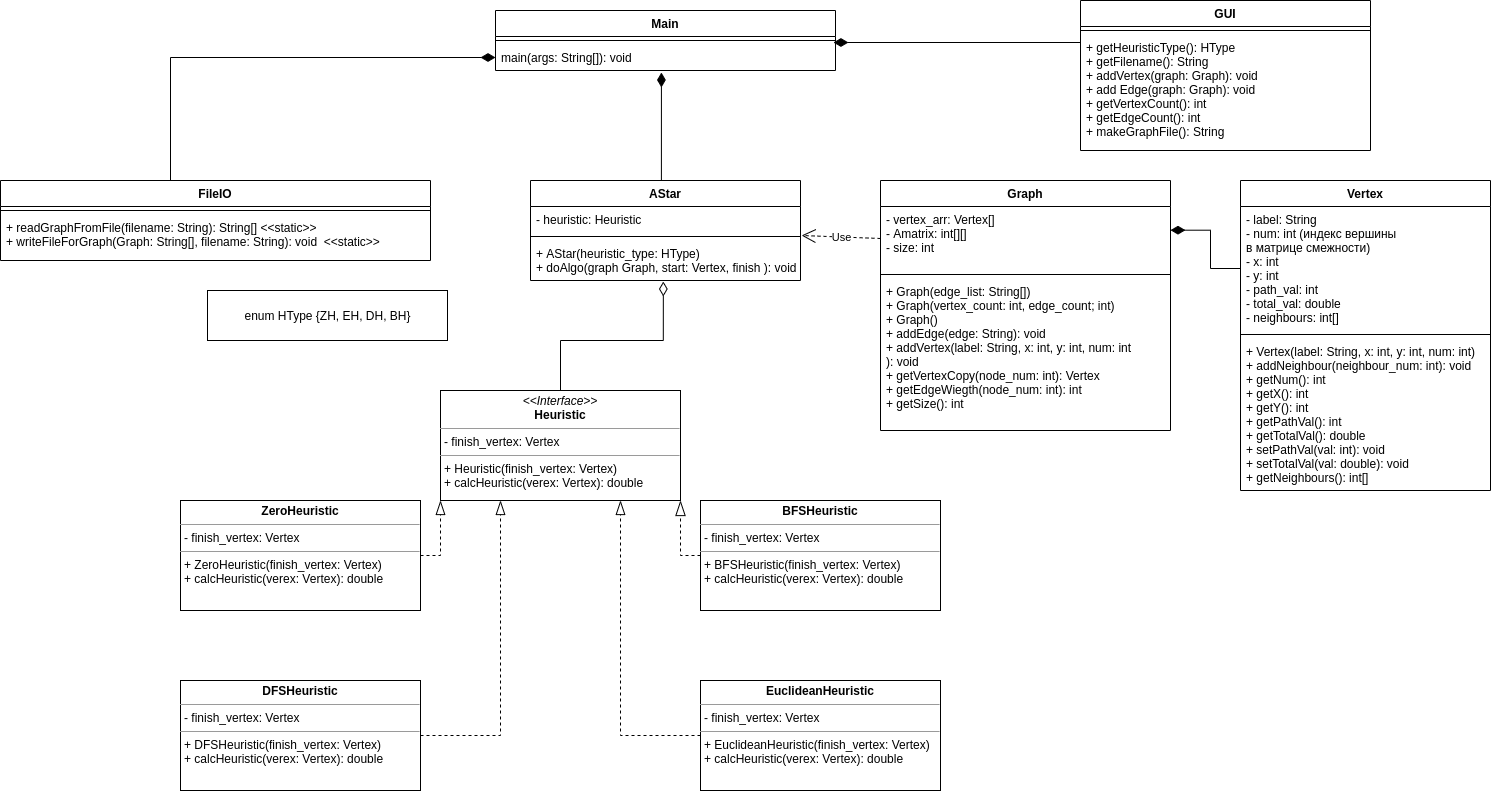

The diagram above was exported from draw.io. Its source (the exported page's mxGraphModel, read from the mxfile embedded in the PNG):
<mxGraphModel dx="2450" dy="504" grid="1" gridSize="10" guides="1" tooltips="1" connect="1" arrows="1" fold="1" page="1" pageScale="1" pageWidth="827" pageHeight="1169" math="0" shadow="0">
  <root>
    <mxCell id="0" />
    <mxCell id="1" parent="0" />
    <mxCell id="TQtFSgQ96KS6AKX3kSrI-1" value="Vertex" style="swimlane;fontStyle=1;align=center;verticalAlign=top;childLayout=stackLayout;horizontal=1;startSize=26;horizontalStack=0;resizeParent=1;resizeParentMax=0;resizeLast=0;collapsible=1;marginBottom=0;" vertex="1" parent="1">
      <mxGeometry x="380" y="200" width="250" height="310" as="geometry" />
    </mxCell>
    <mxCell id="TQtFSgQ96KS6AKX3kSrI-2" value="- label: String&#10;- num: int (индекс вершины&#10;в матрице смежности)&#10;- x: int&#10;- y: int&#10;- path_val: int&#10;- total_val: double&#10;- neighbours: int[]" style="text;strokeColor=none;fillColor=none;align=left;verticalAlign=top;spacingLeft=4;spacingRight=4;overflow=hidden;rotatable=0;points=[[0,0.5],[1,0.5]];portConstraint=eastwest;" vertex="1" parent="TQtFSgQ96KS6AKX3kSrI-1">
      <mxGeometry y="26" width="250" height="124" as="geometry" />
    </mxCell>
    <mxCell id="TQtFSgQ96KS6AKX3kSrI-3" value="" style="line;strokeWidth=1;fillColor=none;align=left;verticalAlign=middle;spacingTop=-1;spacingLeft=3;spacingRight=3;rotatable=0;labelPosition=right;points=[];portConstraint=eastwest;" vertex="1" parent="TQtFSgQ96KS6AKX3kSrI-1">
      <mxGeometry y="150" width="250" height="8" as="geometry" />
    </mxCell>
    <mxCell id="TQtFSgQ96KS6AKX3kSrI-4" value="+ Vertex(label: String, x: int, y: int, num: int)&#10;+ addNeighbour(neighbour_num: int): void&#10;+ getNum(): int&#10;+ getX(): int&#10;+ getY(): int&#10;+ getPathVal(): int&#10;+ getTotalVal(): double&#10;+ setPathVal(val: int): void&#10;+ setTotalVal(val: double): void&#10;+ getNeighbours(): int[]" style="text;strokeColor=none;fillColor=none;align=left;verticalAlign=top;spacingLeft=4;spacingRight=4;overflow=hidden;rotatable=0;points=[[0,0.5],[1,0.5]];portConstraint=eastwest;" vertex="1" parent="TQtFSgQ96KS6AKX3kSrI-1">
      <mxGeometry y="158" width="250" height="152" as="geometry" />
    </mxCell>
    <mxCell id="TQtFSgQ96KS6AKX3kSrI-5" value="Graph" style="swimlane;fontStyle=1;align=center;verticalAlign=top;childLayout=stackLayout;horizontal=1;startSize=26;horizontalStack=0;resizeParent=1;resizeParentMax=0;resizeLast=0;collapsible=1;marginBottom=0;" vertex="1" parent="1">
      <mxGeometry x="20" y="200" width="290" height="250" as="geometry" />
    </mxCell>
    <mxCell id="TQtFSgQ96KS6AKX3kSrI-6" value="- vertex_arr: Vertex[]&#10;- Amatrix: int[][]&#10;- size: int" style="text;strokeColor=none;fillColor=none;align=left;verticalAlign=top;spacingLeft=4;spacingRight=4;overflow=hidden;rotatable=0;points=[[0,0.5],[1,0.5]];portConstraint=eastwest;" vertex="1" parent="TQtFSgQ96KS6AKX3kSrI-5">
      <mxGeometry y="26" width="290" height="64" as="geometry" />
    </mxCell>
    <mxCell id="TQtFSgQ96KS6AKX3kSrI-7" value="" style="line;strokeWidth=1;fillColor=none;align=left;verticalAlign=middle;spacingTop=-1;spacingLeft=3;spacingRight=3;rotatable=0;labelPosition=right;points=[];portConstraint=eastwest;" vertex="1" parent="TQtFSgQ96KS6AKX3kSrI-5">
      <mxGeometry y="90" width="290" height="8" as="geometry" />
    </mxCell>
    <mxCell id="TQtFSgQ96KS6AKX3kSrI-8" value="+ Graph(edge_list: String[])&#10;+ Graph(vertex_count: int, edge_count; int)&#10;+ Graph()&#10;+ addEdge(edge: String): void&#10;+ addVertex(label: String, x: int, y: int, num: int&#10;): void&#10;+ getVertexCopy(node_num: int): Vertex&#10;+ getEdgeWiegth(node_num: int): int&#10;+ getSize(): int&#10;" style="text;strokeColor=none;fillColor=none;align=left;verticalAlign=top;spacingLeft=4;spacingRight=4;overflow=hidden;rotatable=0;points=[[0,0.5],[1,0.5]];portConstraint=eastwest;" vertex="1" parent="TQtFSgQ96KS6AKX3kSrI-5">
      <mxGeometry y="98" width="290" height="152" as="geometry" />
    </mxCell>
    <mxCell id="TQtFSgQ96KS6AKX3kSrI-39" value="" style="edgeStyle=orthogonalEdgeStyle;rounded=0;orthogonalLoop=1;jettySize=auto;html=1;exitX=0.5;exitY=0;exitDx=0;exitDy=0;entryX=0.488;entryY=1.077;entryDx=0;entryDy=0;entryPerimeter=0;endArrow=diamondThin;endFill=1;endSize=12;" edge="1" parent="1" source="TQtFSgQ96KS6AKX3kSrI-9" target="TQtFSgQ96KS6AKX3kSrI-36">
      <mxGeometry relative="1" as="geometry">
        <Array as="points">
          <mxPoint x="-199" y="200" />
        </Array>
      </mxGeometry>
    </mxCell>
    <mxCell id="TQtFSgQ96KS6AKX3kSrI-9" value="AStar" style="swimlane;fontStyle=1;align=center;verticalAlign=top;childLayout=stackLayout;horizontal=1;startSize=26;horizontalStack=0;resizeParent=1;resizeParentMax=0;resizeLast=0;collapsible=1;marginBottom=0;" vertex="1" parent="1">
      <mxGeometry x="-330" y="200" width="270" height="100" as="geometry" />
    </mxCell>
    <mxCell id="TQtFSgQ96KS6AKX3kSrI-10" value="- heuristic: Heuristic" style="text;strokeColor=none;fillColor=none;align=left;verticalAlign=top;spacingLeft=4;spacingRight=4;overflow=hidden;rotatable=0;points=[[0,0.5],[1,0.5]];portConstraint=eastwest;" vertex="1" parent="TQtFSgQ96KS6AKX3kSrI-9">
      <mxGeometry y="26" width="270" height="26" as="geometry" />
    </mxCell>
    <mxCell id="TQtFSgQ96KS6AKX3kSrI-11" value="" style="line;strokeWidth=1;fillColor=none;align=left;verticalAlign=middle;spacingTop=-1;spacingLeft=3;spacingRight=3;rotatable=0;labelPosition=right;points=[];portConstraint=eastwest;" vertex="1" parent="TQtFSgQ96KS6AKX3kSrI-9">
      <mxGeometry y="52" width="270" height="8" as="geometry" />
    </mxCell>
    <mxCell id="TQtFSgQ96KS6AKX3kSrI-12" value="+ AStar(heuristic_type: HType)&#10;+ doAlgo(graph Graph, start: Vertex, finish ): void" style="text;strokeColor=none;fillColor=none;align=left;verticalAlign=top;spacingLeft=4;spacingRight=4;overflow=hidden;rotatable=0;points=[[0,0.5],[1,0.5]];portConstraint=eastwest;" vertex="1" parent="TQtFSgQ96KS6AKX3kSrI-9">
      <mxGeometry y="60" width="270" height="40" as="geometry" />
    </mxCell>
    <mxCell id="TQtFSgQ96KS6AKX3kSrI-13" style="edgeStyle=orthogonalEdgeStyle;rounded=0;orthogonalLoop=1;jettySize=auto;html=1;exitX=0.5;exitY=0;exitDx=0;exitDy=0;entryX=0.492;entryY=1.025;entryDx=0;entryDy=0;entryPerimeter=0;endArrow=diamondThin;endFill=0;endSize=12;startSize=6;" edge="1" parent="1" source="TQtFSgQ96KS6AKX3kSrI-14" target="TQtFSgQ96KS6AKX3kSrI-12">
      <mxGeometry relative="1" as="geometry" />
    </mxCell>
    <mxCell id="TQtFSgQ96KS6AKX3kSrI-14" value="&lt;p style=&quot;margin: 0px ; margin-top: 4px ; text-align: center&quot;&gt;&lt;i&gt;&amp;lt;&amp;lt;Interface&amp;gt;&amp;gt;&lt;/i&gt;&lt;br&gt;&lt;span style=&quot;font-weight: 700&quot;&gt;Heuristic&lt;/span&gt;&lt;br&gt;&lt;/p&gt;&lt;hr size=&quot;1&quot;&gt;&lt;p style=&quot;margin: 0px ; margin-left: 4px&quot;&gt;- finish_vertex: Vertex&lt;br&gt;&lt;/p&gt;&lt;hr size=&quot;1&quot;&gt;&lt;p style=&quot;margin: 0px ; margin-left: 4px&quot;&gt;+ Heuristic(finish_vertex: Vertex)&lt;br style=&quot;padding: 0px ; margin: 0px&quot;&gt;+ calcHeuristic(verex: Vertex): double&lt;br&gt;&lt;/p&gt;" style="verticalAlign=top;align=left;overflow=fill;fontSize=12;fontFamily=Helvetica;html=1;" vertex="1" parent="1">
      <mxGeometry x="-420" y="410" width="240" height="110" as="geometry" />
    </mxCell>
    <mxCell id="TQtFSgQ96KS6AKX3kSrI-15" style="edgeStyle=orthogonalEdgeStyle;rounded=0;orthogonalLoop=1;jettySize=auto;html=1;exitX=0;exitY=0.5;exitDx=0;exitDy=0;entryX=0.75;entryY=1;entryDx=0;entryDy=0;dashed=1;endArrow=blockThin;endFill=0;endSize=12;" edge="1" parent="1" source="TQtFSgQ96KS6AKX3kSrI-16" target="TQtFSgQ96KS6AKX3kSrI-14">
      <mxGeometry relative="1" as="geometry" />
    </mxCell>
    <mxCell id="TQtFSgQ96KS6AKX3kSrI-16" value="&lt;p style=&quot;margin: 0px ; margin-top: 4px ; text-align: center&quot;&gt;&lt;b&gt;EuclideanHeuristic&lt;/b&gt;&lt;/p&gt;&lt;hr size=&quot;1&quot;&gt;&lt;p style=&quot;margin: 0px ; margin-left: 4px&quot;&gt;- finish_vertex: Vertex&lt;br&gt;&lt;/p&gt;&lt;hr size=&quot;1&quot;&gt;&lt;p style=&quot;margin: 0px ; margin-left: 4px&quot;&gt;+ EuclideanHeuristic(finish_vertex: Vertex)&lt;br style=&quot;padding: 0px ; margin: 0px&quot;&gt;+ calcHeuristic(verex: Vertex): double&lt;br&gt;&lt;/p&gt;" style="verticalAlign=top;align=left;overflow=fill;fontSize=12;fontFamily=Helvetica;html=1;" vertex="1" parent="1">
      <mxGeometry x="-160" y="700" width="240" height="110" as="geometry" />
    </mxCell>
    <mxCell id="TQtFSgQ96KS6AKX3kSrI-17" style="edgeStyle=orthogonalEdgeStyle;rounded=0;orthogonalLoop=1;jettySize=auto;html=1;exitX=1;exitY=0.5;exitDx=0;exitDy=0;entryX=0;entryY=1;entryDx=0;entryDy=0;dashed=1;endArrow=blockThin;endFill=0;endSize=12;" edge="1" parent="1" source="TQtFSgQ96KS6AKX3kSrI-18" target="TQtFSgQ96KS6AKX3kSrI-14">
      <mxGeometry relative="1" as="geometry" />
    </mxCell>
    <mxCell id="TQtFSgQ96KS6AKX3kSrI-18" value="&lt;p style=&quot;margin: 0px ; margin-top: 4px ; text-align: center&quot;&gt;&lt;b&gt;ZeroHeuristic&lt;/b&gt;&lt;/p&gt;&lt;hr size=&quot;1&quot;&gt;&lt;p style=&quot;margin: 0px ; margin-left: 4px&quot;&gt;- finish_vertex: Vertex&lt;br&gt;&lt;/p&gt;&lt;hr size=&quot;1&quot;&gt;&lt;p style=&quot;margin: 0px ; margin-left: 4px&quot;&gt;+ ZeroHeuristic(finish_vertex: Vertex)&lt;br style=&quot;padding: 0px ; margin: 0px&quot;&gt;+ calcHeuristic(verex: Vertex): double&lt;br&gt;&lt;/p&gt;" style="verticalAlign=top;align=left;overflow=fill;fontSize=12;fontFamily=Helvetica;html=1;" vertex="1" parent="1">
      <mxGeometry x="-680" y="520" width="240" height="110" as="geometry" />
    </mxCell>
    <mxCell id="TQtFSgQ96KS6AKX3kSrI-19" style="edgeStyle=orthogonalEdgeStyle;rounded=0;orthogonalLoop=1;jettySize=auto;html=1;exitX=1;exitY=0.5;exitDx=0;exitDy=0;entryX=0.25;entryY=1;entryDx=0;entryDy=0;dashed=1;endArrow=blockThin;endFill=0;endSize=12;" edge="1" parent="1" source="TQtFSgQ96KS6AKX3kSrI-20" target="TQtFSgQ96KS6AKX3kSrI-14">
      <mxGeometry relative="1" as="geometry" />
    </mxCell>
    <mxCell id="TQtFSgQ96KS6AKX3kSrI-20" value="&lt;p style=&quot;margin: 0px ; margin-top: 4px ; text-align: center&quot;&gt;&lt;b&gt;DFSHeuristic&lt;/b&gt;&lt;/p&gt;&lt;hr size=&quot;1&quot;&gt;&lt;p style=&quot;margin: 0px ; margin-left: 4px&quot;&gt;- finish_vertex: Vertex&lt;br&gt;&lt;/p&gt;&lt;hr size=&quot;1&quot;&gt;&lt;p style=&quot;margin: 0px ; margin-left: 4px&quot;&gt;+ DFSHeuristic(finish_vertex: Vertex)&lt;br style=&quot;padding: 0px ; margin: 0px&quot;&gt;+ calcHeuristic(verex: Vertex): double&lt;br&gt;&lt;/p&gt;" style="verticalAlign=top;align=left;overflow=fill;fontSize=12;fontFamily=Helvetica;html=1;" vertex="1" parent="1">
      <mxGeometry x="-680" y="700" width="240" height="110" as="geometry" />
    </mxCell>
    <mxCell id="TQtFSgQ96KS6AKX3kSrI-21" style="edgeStyle=orthogonalEdgeStyle;rounded=0;orthogonalLoop=1;jettySize=auto;html=1;exitX=0;exitY=0.5;exitDx=0;exitDy=0;entryX=1;entryY=1;entryDx=0;entryDy=0;dashed=1;endArrow=blockThin;endFill=0;endSize=13;" edge="1" parent="1" source="TQtFSgQ96KS6AKX3kSrI-22" target="TQtFSgQ96KS6AKX3kSrI-14">
      <mxGeometry relative="1" as="geometry" />
    </mxCell>
    <mxCell id="TQtFSgQ96KS6AKX3kSrI-22" value="&lt;p style=&quot;margin: 0px ; margin-top: 4px ; text-align: center&quot;&gt;&lt;b&gt;BFSHeuristic&lt;/b&gt;&lt;/p&gt;&lt;hr size=&quot;1&quot;&gt;&lt;p style=&quot;margin: 0px ; margin-left: 4px&quot;&gt;- finish_vertex: Vertex&lt;br&gt;&lt;/p&gt;&lt;hr size=&quot;1&quot;&gt;&lt;p style=&quot;margin: 0px ; margin-left: 4px&quot;&gt;+ BFSHeuristic(finish_vertex: Vertex)&lt;br style=&quot;padding: 0px ; margin: 0px&quot;&gt;+ calcHeuristic(verex: Vertex): double&lt;br&gt;&lt;/p&gt;" style="verticalAlign=top;align=left;overflow=fill;fontSize=12;fontFamily=Helvetica;html=1;" vertex="1" parent="1">
      <mxGeometry x="-160" y="520" width="240" height="110" as="geometry" />
    </mxCell>
    <mxCell id="TQtFSgQ96KS6AKX3kSrI-23" style="edgeStyle=orthogonalEdgeStyle;rounded=0;orthogonalLoop=1;jettySize=auto;html=1;exitX=0;exitY=0.5;exitDx=0;exitDy=0;entryX=1;entryY=0.37;entryDx=0;entryDy=0;entryPerimeter=0;endArrow=diamondThin;endFill=1;startSize=6;endSize=12;" edge="1" parent="1" source="TQtFSgQ96KS6AKX3kSrI-2" target="TQtFSgQ96KS6AKX3kSrI-6">
      <mxGeometry relative="1" as="geometry" />
    </mxCell>
    <mxCell id="TQtFSgQ96KS6AKX3kSrI-24" value="Use" style="endArrow=open;endSize=12;dashed=1;html=1;exitX=0;exitY=0.5;exitDx=0;exitDy=0;entryX=1.004;entryY=1.115;entryDx=0;entryDy=0;entryPerimeter=0;" edge="1" parent="1" source="TQtFSgQ96KS6AKX3kSrI-6" target="TQtFSgQ96KS6AKX3kSrI-10">
      <mxGeometry width="160" relative="1" as="geometry">
        <mxPoint x="-50" y="430" as="sourcePoint" />
        <mxPoint x="-73" y="255" as="targetPoint" />
      </mxGeometry>
    </mxCell>
    <mxCell id="TQtFSgQ96KS6AKX3kSrI-33" value="Main" style="swimlane;fontStyle=1;align=center;verticalAlign=top;childLayout=stackLayout;horizontal=1;startSize=26;horizontalStack=0;resizeParent=1;resizeParentMax=0;resizeLast=0;collapsible=1;marginBottom=0;" vertex="1" parent="1">
      <mxGeometry x="-365" y="30" width="340" height="60" as="geometry" />
    </mxCell>
    <mxCell id="TQtFSgQ96KS6AKX3kSrI-35" value="" style="line;strokeWidth=1;fillColor=none;align=left;verticalAlign=middle;spacingTop=-1;spacingLeft=3;spacingRight=3;rotatable=0;labelPosition=right;points=[];portConstraint=eastwest;" vertex="1" parent="TQtFSgQ96KS6AKX3kSrI-33">
      <mxGeometry y="26" width="340" height="8" as="geometry" />
    </mxCell>
    <mxCell id="TQtFSgQ96KS6AKX3kSrI-36" value="main(args: String[]): void" style="text;strokeColor=none;fillColor=none;align=left;verticalAlign=top;spacingLeft=4;spacingRight=4;overflow=hidden;rotatable=0;points=[[0,0.5],[1,0.5]];portConstraint=eastwest;" vertex="1" parent="TQtFSgQ96KS6AKX3kSrI-33">
      <mxGeometry y="34" width="340" height="26" as="geometry" />
    </mxCell>
    <mxCell id="TQtFSgQ96KS6AKX3kSrI-29" value="FileIO" style="swimlane;fontStyle=1;align=center;verticalAlign=top;childLayout=stackLayout;horizontal=1;startSize=26;horizontalStack=0;resizeParent=1;resizeParentMax=0;resizeLast=0;collapsible=1;marginBottom=0;" vertex="1" parent="1">
      <mxGeometry x="-860" y="200" width="430" height="80" as="geometry" />
    </mxCell>
    <mxCell id="TQtFSgQ96KS6AKX3kSrI-31" value="" style="line;strokeWidth=1;fillColor=none;align=left;verticalAlign=middle;spacingTop=-1;spacingLeft=3;spacingRight=3;rotatable=0;labelPosition=right;points=[];portConstraint=eastwest;" vertex="1" parent="TQtFSgQ96KS6AKX3kSrI-29">
      <mxGeometry y="26" width="430" height="8" as="geometry" />
    </mxCell>
    <mxCell id="TQtFSgQ96KS6AKX3kSrI-32" value="+ readGraphFromFile(filename: String): String[] &lt;&lt;static&gt;&gt;&#10;+ writeFileForGraph(Graph: String[], filename: String): void  &lt;&lt;static&gt;&gt;" style="text;strokeColor=none;fillColor=none;align=left;verticalAlign=top;spacingLeft=4;spacingRight=4;overflow=hidden;rotatable=0;points=[[0,0.5],[1,0.5]];portConstraint=eastwest;" vertex="1" parent="TQtFSgQ96KS6AKX3kSrI-29">
      <mxGeometry y="34" width="430" height="46" as="geometry" />
    </mxCell>
    <mxCell id="TQtFSgQ96KS6AKX3kSrI-40" value="" style="edgeStyle=orthogonalEdgeStyle;rounded=0;orthogonalLoop=1;jettySize=auto;html=1;exitX=0.5;exitY=0;exitDx=0;exitDy=0;entryX=0;entryY=0.5;entryDx=0;entryDy=0;endArrow=diamondThin;endFill=1;endSize=12;" edge="1" parent="1" source="TQtFSgQ96KS6AKX3kSrI-29" target="TQtFSgQ96KS6AKX3kSrI-36">
      <mxGeometry relative="1" as="geometry">
        <mxPoint x="-445.9" y="228" as="sourcePoint" />
        <mxPoint x="-290" y="110" as="targetPoint" />
        <Array as="points">
          <mxPoint x="-690" y="77" />
        </Array>
      </mxGeometry>
    </mxCell>
    <mxCell id="TQtFSgQ96KS6AKX3kSrI-42" value="enum HType {ZH, EH, DH, BH}" style="html=1;" vertex="1" parent="1">
      <mxGeometry x="-653" y="310" width="240" height="50" as="geometry" />
    </mxCell>
    <mxCell id="TQtFSgQ96KS6AKX3kSrI-48" value="GUI" style="swimlane;fontStyle=1;align=center;verticalAlign=top;childLayout=stackLayout;horizontal=1;startSize=26;horizontalStack=0;resizeParent=1;resizeParentMax=0;resizeLast=0;collapsible=1;marginBottom=0;" vertex="1" parent="1">
      <mxGeometry x="220" y="20" width="290" height="150" as="geometry" />
    </mxCell>
    <mxCell id="TQtFSgQ96KS6AKX3kSrI-50" value="" style="line;strokeWidth=1;fillColor=none;align=left;verticalAlign=middle;spacingTop=-1;spacingLeft=3;spacingRight=3;rotatable=0;labelPosition=right;points=[];portConstraint=eastwest;" vertex="1" parent="TQtFSgQ96KS6AKX3kSrI-48">
      <mxGeometry y="26" width="290" height="8" as="geometry" />
    </mxCell>
    <mxCell id="TQtFSgQ96KS6AKX3kSrI-51" value="+ getHeuristicType(): HType&#10;+ getFilename(): String&#10;+ addVertex(graph: Graph): void&#10;+ add Edge(graph: Graph): void&#10;+ getVertexCount(): int&#10;+ getEdgeCount(): int&#10;+ makeGraphFile(): String" style="text;strokeColor=none;fillColor=none;align=left;verticalAlign=top;spacingLeft=4;spacingRight=4;overflow=hidden;rotatable=0;points=[[0,0.5],[1,0.5]];portConstraint=eastwest;" vertex="1" parent="TQtFSgQ96KS6AKX3kSrI-48">
      <mxGeometry y="34" width="290" height="116" as="geometry" />
    </mxCell>
    <mxCell id="TQtFSgQ96KS6AKX3kSrI-53" value="" style="edgeStyle=orthogonalEdgeStyle;rounded=0;orthogonalLoop=1;jettySize=auto;html=1;entryX=0.994;entryY=-0.077;entryDx=0;entryDy=0;entryPerimeter=0;exitX=0;exitY=0.009;exitDx=0;exitDy=0;exitPerimeter=0;endArrow=diamondThin;endFill=1;endSize=12;" edge="1" parent="1" source="TQtFSgQ96KS6AKX3kSrI-51" target="TQtFSgQ96KS6AKX3kSrI-36">
      <mxGeometry relative="1" as="geometry">
        <mxPoint x="190" y="77" as="sourcePoint" />
        <mxPoint x="110.0200000000001" y="30.001999999999953" as="targetPoint" />
        <Array as="points">
          <mxPoint x="220" y="62" />
        </Array>
      </mxGeometry>
    </mxCell>
  </root>
</mxGraphModel>